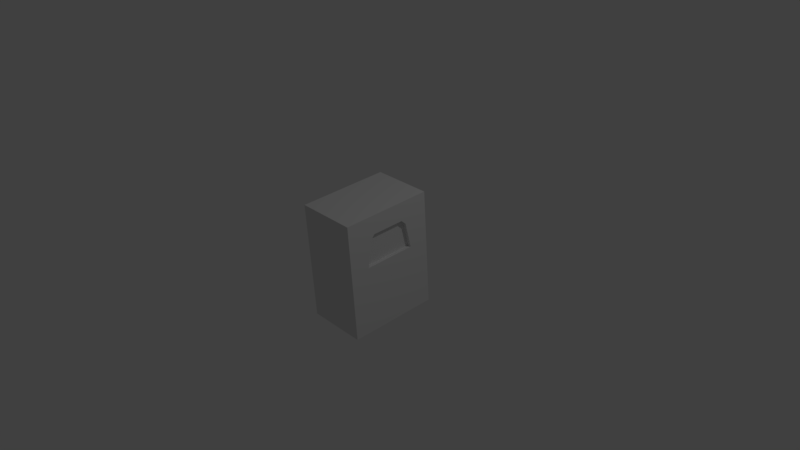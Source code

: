 # Source: Boneca.blend  (saved by Blender 2.79.7; exported with 4.5.12 LTS)
import bpy
from mathutils import Matrix  # noqa: F401  (used for matrix-valued properties, if any)

bpy.ops.wm.read_factory_settings(use_empty=True)
scene = bpy.context.scene
scene.name = 'Scene'

# ---- collections
col_collection_1 = bpy.data.collections.new('Collection 1'); scene.collection.children.link(col_collection_1)

# ---- materials (node trees are filled in below, after node groups)
mat_material = bpy.data.materials.new('Material')
mat_material.alpha_threshold = 0.0
mat_material.use_transparent_shadow = False
mat_material.roughness = 0.5
mat_material.line_color = (0.0, 0.0, 0.0, 1.0)
mat_material_001 = bpy.data.materials.new('Material.001')
mat_material_001.alpha_threshold = 0.0
mat_material_001.use_transparent_shadow = False
mat_material_001.roughness = 0.5
mat_material_002 = bpy.data.materials.new('Material.002')
mat_material_002.alpha_threshold = 0.0
mat_material_002.use_transparent_shadow = False
mat_material_002.roughness = 0.5

# ---- material node trees

# ---- world
world_world = bpy.data.worlds.new('World'); scene.world = world_world
world_world.color = (0.05088, 0.05088, 0.05088)
world_world.use_sun_shadow = False
world_world.sun_shadow_jitter_overblur = 0.0
world_world.cycles.sampling_method = 'MANUAL'

# ---- cameras
cam_camera = bpy.data.cameras.new('Camera')
cam_camera.clip_end = 100.0
cam_camera.lens = 35.0
cam_camera.sensor_width = 32.0
cam_camera.sensor_height = 18.0
cam_camera.ortho_scale = 7.314
cam_camera.dof.focus_distance = 0.0
cam_camera.dof.aperture_fstop = 128.0

# ---- lights
light_lamp = bpy.data.lights.new('Lamp', 'POINT')
light_lamp.transmission_factor = 0.0
light_lamp.cutoff_distance = 30.0
light_lamp.energy = 100.0
light_lamp.shadow_buffer_clip_start = 1.001
light_lamp.shadow_soft_size = 0.1
light_lamp.shadow_maximum_resolution = 0.006
light_lamp.use_absolute_resolution = True

# ---- meshes
me_cube = bpy.data.meshes.new('Cube')
me_cube.from_pydata([(1.0, 1.0, -1.0), (0.8587, -3.361e-07, 0.1599), (-1.0, 2.289e-07, 0.1599), (-1.0, 1.0, -1.0), (1.0, 1.0, 1.0), (-1.0, 1.0, 0.1599), (1.0, 1.0, 0.1599), (-1.0, 1.0, 1.0), (1.0, -5.96e-08, -1.0), (-1.0, 2.98e-07, -1.0), (1.0, -5.364e-07, 1.0), (-1.0, 1.788e-07, 1.0), (-1.0, 0.4567, 0.1599), (-1.0, 0.4567, -1.0), (0.8587, 0.5632, 0.1599), (-1.0, 0.4567, 1.0), (1.0, 0.4567, -1.0), (1.0, 0.4567, 1.0), (1.0, 1.0, 0.6039), (-1.0, 1.0, 0.6039), (0.8587, -4.42e-07, 0.6828), (-1.0, 2.024e-07, 0.6039), (0.8587, 0.4567, 0.6039), (-1.0, 0.4567, 0.6039), (0.8587, 0.3572, 0.1599), (1.0, 0.3572, -1.0), (1.0, 0.3572, 1.0), (-1.0, 0.3572, 0.1599), (-1.0, 0.3572, -1.0), (-1.0, 0.3572, 1.0), (-1.0, 0.3572, 0.6039), (0.8587, 0.3572, 0.6828), (-1.0, 1.0, 0.1599), (1.0, 1.0, 0.1599), (-1.0, 2.303e-07, 0.1599), (1.0, -3.304e-07, 0.1599), (-1.0, 0.4567, 0.1599), (1.0, 0.561, 0.1599), (-1.0, 0.3572, 0.1599), (1.0, 0.3572, 0.1599), (1.0, 1.0, 0.6045), (-1.0, 1.0, 0.6038), (1.0, -4.45e-07, 0.6828), (-1.0, 2.017e-07, 0.6035), (1.0, 0.4567, 0.6039), (-1.0, 0.4567, 0.6038), (-1.0, 0.3572, 0.6038), (1.0, 0.3572, 0.6828), (-1.0, 0.4715, 0.1599), (-1.0, 0.4715, -1.0), (-1.0, 0.4715, 1.0), (1.0, 0.561, 0.1599), (1.0, 0.4584, -1.0), (1.0, 0.4715, 1.0), (1.0, 0.4567, 0.6039), (-1.0, 0.4715, 0.6039), (1.0, 0.5614, 0.1599), (-1.0, 0.4715, 0.1599), (1.0, 0.4567, 0.6039), (-1.0, 0.4715, 0.6038)], [], [(18, 6, 5, 19), (39, 24, 1, 35), (38, 27, 12, 36), (35, 1, 2, 34), (59, 50, 7, 41), (33, 0, 3, 32), (42, 10, 11, 43), (47, 26, 10, 42), (26, 29, 11, 10), (25, 8, 9, 28), (57, 48, 5, 32), (52, 16, 13, 49), (53, 50, 15, 17), (58, 53, 17, 44), (46, 29, 15, 45), (56, 51, 14, 37), (27, 30, 23, 12), (51, 54, 22, 14), (24, 31, 20, 1), (1, 20, 21, 2), (48, 55, 19, 5), (40, 18, 19, 41), (14, 22, 31, 24), (2, 21, 30, 27), (43, 11, 29, 46), (16, 25, 28, 13), (17, 15, 29, 26), (44, 17, 26, 47), (34, 2, 27, 38), (37, 14, 24, 39), (16, 37, 39, 25), (9, 34, 38, 28), (52, 56, 37, 16), (49, 57, 32, 3), (6, 33, 32, 5), (8, 35, 34, 9), (28, 38, 36, 13), (25, 39, 35, 8), (22, 44, 47, 31), (21, 43, 46, 30), (4, 40, 41, 7), (30, 46, 45, 23), (54, 58, 44, 22), (31, 47, 42, 20), (20, 42, 43, 21), (55, 59, 41, 19), (23, 45, 59, 55), (18, 40, 58, 54), (13, 36, 57, 49), (0, 33, 56, 52), (12, 23, 55, 48), (6, 18, 54, 51), (33, 6, 51, 56), (40, 4, 53, 58), (4, 7, 50, 53), (0, 52, 49, 3), (36, 12, 48, 57), (45, 15, 50, 59)])
me_cube.polygons.foreach_set('material_index', [0, 0, 0, 0, 0, 0, 1, 0, 0, 0, 0, 0, 0, 0, 0, 0, 0, 0, 1, 1, 0, 0, 1, 0, 0, 0, 0, 0, 0, 0, 0, 0, 0, 0, 0, 1, 0, 0, 0, 0, 0, 0, 0, 0, 0, 0, 0, 0, 0, 0, 0, 0, 0, 0, 0, 0, 0, 0])
_uv = me_cube.uv_layers.new(name='UVMap')
_uv.uv.foreach_set('vector', [0.09151, 0.4383, 0.1941, 0.4383, 0.1941, 0.8766, 0.09151, 0.8766, 0.5001, 0.4834, 0.5329, 0.4834, 0.5329, 0.5617, 0.5001, 0.5617, 0.5365, 0.5166, 0.5365, 0.5166, 0.5365, 0.5384, 0.5365, 0.5384, 0.5342, 0.8766, 0.5342, 0.8456, 0.5342, 0.4383, 0.5342, 0.4383, 0.963, 0.8434, 0.8711, 0.8434, 0.8711, 0.7275, 0.963, 0.7275, 0.2685, 0.0, 0.5365, 2.612e-08, 0.5365, 0.4383, 0.2685, 0.4383, 0.5737, 0.4383, 0.6471, 0.4383, 0.6472, 0.8766, 0.5554, 0.8766, 0.8418, 0.5867, 0.7682, 0.5867, 0.7682, 0.5084, 0.8418, 0.5084, 0.6854, 0.4383, 0.6854, 5.225e-08, 0.7682, 5.225e-08, 0.7682, 0.4383, 0.4174, 0.4383, 0.5001, 0.4383, 0.5001, 0.8766, 0.4174, 0.8766, 0.5365, 0.5416, 0.5365, 0.5416, 0.5365, 0.6574, 0.5365, 0.6574, 0.3939, 0.4383, 0.3943, 0.4383, 0.3943, 0.8766, 0.3909, 0.8766, 0.659, 0.4383, 0.659, 2.612e-08, 0.6624, 2.612e-08, 0.6624, 0.4383, 0.86, 0.6085, 0.7682, 0.6117, 0.7682, 0.6085, 0.86, 0.6085, 0.963, 0.8684, 0.8711, 0.8684, 0.8711, 0.8466, 0.963, 0.8466, 0.2596, 0.4383, 0.2597, 0.4383, 0.2597, 0.4693, 0.2597, 0.4383, 0.7682, 0.8058, 0.8711, 0.8058, 0.8711, 0.8276, 0.7682, 0.8276, 0.2596, 0.4383, 0.2596, 0.5366, 0.2268, 0.5366, 0.2268, 0.4383, 0.6766, 0.9549, 0.5554, 0.9549, 0.5554, 0.8766, 0.6766, 0.8766, 0.7682, 0.8456, 0.6472, 0.8456, 0.6654, 0.4383, 0.7682, 0.4383, 0.7682, 0.8308, 0.8711, 0.8308, 0.8711, 0.9467, 0.7682, 0.9467, 0.09137, 0.4383, 0.09151, 0.4383, 0.09151, 0.8766, 0.09153, 0.8766, 0.6766, 1.0, 0.5737, 0.9767, 0.5554, 0.9549, 0.6766, 0.9549, 0.7682, 0.7275, 0.8711, 0.7275, 0.8711, 0.8058, 0.7682, 0.8058, 0.963, 0.9467, 0.8711, 0.9467, 0.8711, 0.8684, 0.963, 0.8684, 0.3943, 0.4383, 0.4174, 0.4383, 0.4174, 0.8766, 0.3943, 0.8766, 0.6624, 0.4383, 0.6624, 2.612e-08, 0.6854, 5.225e-08, 0.6854, 0.4383, 0.86, 0.6085, 0.7682, 0.6085, 0.7682, 0.5867, 0.8418, 0.5867, 0.5365, 0.4383, 0.5365, 0.4383, 0.5365, 0.5166, 0.5365, 0.5166, 0.5001, 0.4388, 0.5329, 0.4383, 0.5329, 0.4834, 0.5001, 0.4834, 0.8941, 0.2542, 0.87, 6.205e-08, 0.9172, 4.898e-08, 0.9172, 0.2542, 1.0, 0.2542, 1.0, 0.5084, 0.9172, 0.5084, 0.9172, 0.2542, 0.8938, 0.2542, 0.8699, 6.205e-08, 0.87, 6.205e-08, 0.8941, 0.2542, 0.8907, 0.2542, 0.8907, 0.5084, 0.7682, 0.5084, 0.7682, 0.2542, 0.5364, 0.4383, 0.5364, 0.4383, 0.5364, 0.8766, 0.5364, 0.8766, 0.2685, 0.4383, 0.0, 0.4383, 6.216e-08, 0.0, 0.2685, 1.806e-05, 0.9172, 0.2542, 0.9172, 0.5084, 0.8941, 0.5084, 0.8941, 0.2542, 0.9172, 0.2542, 0.9172, 4.898e-08, 1.0, 0.0, 1.0, 0.2542, 0.2268, 0.5376, 0.1941, 0.5376, 0.1941, 0.5165, 0.2268, 0.5165, 0.5365, 0.6574, 0.5364, 0.6574, 0.5365, 0.5792, 0.5365, 0.5792, 0.0, 0.4383, 0.09137, 0.4383, 0.09153, 0.8766, 1.381e-07, 0.8766, 0.5365, 0.5792, 0.5365, 0.5792, 0.5365, 0.5573, 0.5365, 0.5573, 0.2596, 0.5366, 0.2596, 0.5366, 0.2596, 0.5366, 0.2268, 0.5366, 0.2268, 0.5165, 0.1941, 0.5165, 0.1941, 0.4383, 0.2268, 0.4383, 0.5329, 0.4692, 0.5341, 0.4383, 0.5342, 0.8769, 0.5341, 0.8769, 0.5365, 0.5541, 0.5365, 0.5541, 0.5365, 0.4383, 0.5365, 0.4383, 0.5365, 0.5573, 0.5365, 0.5573, 0.5365, 0.5541, 0.5365, 0.5541, 0.86, 0.7275, 0.8599, 0.7275, 0.86, 0.6085, 0.86, 0.6085, 0.8941, 0.2542, 0.8941, 0.5084, 0.8907, 0.5084, 0.8907, 0.2542, 0.7682, 0.2542, 0.7682, 1.208e-07, 0.8699, 6.205e-08, 0.8938, 0.2542, 0.7682, 0.8276, 0.8711, 0.8276, 0.8711, 0.8308, 0.7682, 0.8308, 0.9629, 0.7275, 0.86, 0.7275, 0.86, 0.6085, 0.9629, 0.6313, 0.5365, 0.3421, 0.5365, 0.3421, 0.5365, 0.4383, 0.5365, 0.4382, 0.8599, 0.7275, 0.7682, 0.7275, 0.7682, 0.6117, 0.86, 0.6085, 0.5365, 0.4383, 0.5365, 0.0, 0.659, 2.612e-08, 0.659, 0.4383, 0.2685, 0.4383, 0.3939, 0.4383, 0.3909, 0.8766, 0.2685, 0.8766, 0.5365, 0.5384, 0.5365, 0.5384, 0.5365, 0.5416, 0.5365, 0.5416, 0.963, 0.8466, 0.8711, 0.8466, 0.8711, 0.8434, 0.963, 0.8434])
me_cube.materials.append(mat_material)
me_cube.materials.append(mat_material_001)
me_cube.use_remesh_preserve_volume = False
me_cube.use_remesh_preserve_attributes = False
me_cube.use_mirror_vertex_groups = False
me_cube.update()
me_cube_001 = bpy.data.meshes.new('Cube.001')
me_cube_001.from_pydata([(0.01139, 0.09683, 0.1693), (-0.2419, 0.08745, 0.2411), (-0.2665, 0.0002321, 0.2168), (-0.263, 0.004115, 0.4865), (-0.08212, 0.1195, 0.2068), (0.001515, -0.0003939, 0.08458), (0.04261, 0.0005202, 0.4649), (-0.1291, 0.00254, 0.5239), (-0.09552, 3.143e-06, 0.1314), (0.07446, 0.0001455, 0.3145), (-0.3017, 0.004571, 0.3543), (0.04085, 0.1128, 0.2977), (0.07437, 0.0001466, 0.2585), (-0.2867, 0.0004699, 0.3194), (0.03381, 0.109, 0.267), (0.08977, -3.453e-05, 0.2169), (-0.2765, 0.0003499, 0.2936), (0.09208, -6.172e-05, 0.3815), (-0.2849, 0.004374, 0.4293), (-0.3012, -0.0002747, 0.02331), (-0.1668, 0.0742, 0.02331), (-0.2859, 0.08394, 0.02797), (-0.1129, -0.0006539, 0.02331), (-0.1594, 0.1086, 0.2255), (-0.2051, 0.003435, 0.5084), (-0.243, 0.09157, 0.02586), (-0.03536, 0.1082, 0.188), (-0.04322, 0.00153, 0.5134), (-0.047, -0.0005676, 0.108), (-0.02399, 0.1282, 0.2779), (-0.107, 0.0001983, 0.1023), (-0.1308, 0.07429, 0.161), (-0.2441, 0.07861, 0.1817), (-0.2621, 0.0002706, 0.1617), (-0.1793, 0.08546, 0.1723), (0.006774, 0.05201, 0.1297), (-0.2534, 0.05507, 0.2297), (-0.08839, 0.06461, 0.1715), (0.06163, 0.06284, 0.3276), (0.05653, 0.06011, 0.2793), (0.05998, 0.05799, 0.2436), (-0.2931, 0.04667, 0.02579), (-0.1416, 0.04044, 0.02331), (-0.04081, 0.05831, 0.1506), (-0.2525, 0.04376, 0.1723), (-0.1197, 0.04061, 0.1335), (-0.1671, 0.002987, 0.5161), (-0.1208, 0.1141, 0.2161), (-0.2049, 0.08289, 0.02459), (-0.1551, 0.07987, 0.1667), (-0.208, 0.1018, 0.2373), (-0.2756, 0.08578, 0.02746), (-0.2491, 0.003952, 0.4918), (-0.2152, 0.0801, 0.1795), (-0.2166, 0.00357, 0.504), (-0.1721, 0.1068, 0.2286), (-0.2516, 0.09005, 0.02628), (-0.1887, 0.08405, 0.1742), (0.07216, 0.04092, 0.3461), (-0.06123, 0.1295, 0.2523), (0.01267, 0.1192, 0.2877), (0.0508, 0.08813, 0.31), (-0.2927, 0.001029, 0.3333), (-0.1631, 0.1193, 0.2645), (-0.1226, 0.1278, 0.2604), (0.06126, 0.06461, 0.328), (-0.08192, 0.1364, 0.2564), (0.04106, 0.1129, 0.2986), (0.03924, 0.1134, 0.2979), (-0.2614, 0.04476, 0.2973), (-0.2547, 0.06047, 0.286), (-0.1764, 0.1166, 0.2658), (0.06168, 0.06268, 0.3294), (-0.02514, 0.1262, 0.2688), (0.08836, -1.805e-05, 0.3674), (-0.2156, 0.1114, 0.2807), (-0.2375, 0.1063, 0.2886), (-0.2807, 0.01907, 0.3199), (-0.01139, 0.124, 0.2755), (-0.2606, 0.06026, 0.4799), (-0.2433, 0.1108, 0.4611), (-0.02205, 0.1204, 0.4639), (0.04362, 0.1074, 0.4493), (-0.2529, 0.1233, 0.4131), (-0.2624, 0.1354, 0.3477), (-0.1308, 0.1272, 0.4742), (-0.08772, 0.1333, 0.4785), (0.06023, 0.1196, 0.4003), (0.07386, 0.1314, 0.3347), (0.05367, 0.05657, 0.4622), (0.06511, -0.0013, 0.4769), (-0.03192, -0.0001584, 0.5317), (-0.1719, -0.0005484, 0.5348), (-0.1289, -0.001054, 0.5436), (-0.107, 0.07143, 0.509), (-0.0006934, 0.1598, 0.3404), (-0.1264, 0.1738, 0.3466), (-0.07524, 0.1882, 0.3461), (-0.07636, 0.1612, 0.4197), (-0.2913, 0.0736, 0.3496), (-0.3052, -0.0003794, 0.4366), (-0.3241, -0.0001563, 0.3518), (-0.2551, 0.1294, 0.3166), (-0.0754, 0.1748, 0.3069), (-0.2795, 0.0703, 0.3147), (-0.1246, 0.1624, 0.3095), (-0.25, 0.1249, 0.2942), (-0.1074, 0.1843, 0.1868), (-0.135, 0.178, 0.1894), (-0.2714, 0.06786, 0.2891), (0.121, -0.001958, 0.3826), (-0.2803, 0.0007269, 0.5013), (-0.1248, 0.1509, 0.418), (0.08867, 0.06276, 0.392), (-0.008063, 0.1404, 0.41), (-0.2774, 0.06707, 0.4241), (-0.1876, 0.119, 0.4682), (-0.1738, 0.121, 0.4699), (-0.2279, 0.0001104, 0.5211), (-0.2149, -4.257e-05, 0.526), (-0.1945, 0.1546, 0.3471), (-0.1776, 0.1593, 0.347), (-0.1899, 0.1458, 0.3131), (-0.1737, 0.1499, 0.3122), (-0.1867, 0.1394, 0.2882), (-0.1626, 0.1717, 0.192), (-0.189, 0.1371, 0.4157), (-0.1731, 0.1405, 0.4163), (-0.1931, 0.06535, 0.4961), (-0.00614, 0.1502, 0.2974), (-0.01018, 0.1431, 0.2655), (-0.02667, 0.064, 0.4956), (-0.3003, 0.01967, 0.313), (-0.2785, 0.04871, 0.2874), (-0.2065, 0.06434, 0.4929), (-0.15, 0.06839, 0.5026), (-0.2265, 0.1132, 0.4632), (-0.2646, -0.001747, 0.5073), (-0.242, 0.1411, 0.3475), (-0.2355, 0.1343, 0.3156), (-0.231, 0.1292, 0.2924), (-0.2337, 0.1274, 0.4139), (-0.2443, 0.06149, 0.4838), (0.07437, 0.09774, 0.3018), (0.06336, 0.1257, 0.2889), (-0.2268, 0.124, 0.2687), (-0.2516, 0.1183, 0.2776), (0.1168, -0.001908, 0.3667), (0.09852, 0.04437, 0.3426), (-0.3139, -0.0002762, 0.3281), (-0.1075, 0.1771, 0.1657), (-0.1341, 0.1715, 0.1683), (0.08667, 0.06897, 0.3237), (-0.271, 0.06647, 0.2747), (-0.1825, 0.1299, 0.2518), (-0.05227, 0.1445, 0.2366), (-0.01148, 0.1408, 0.2552), (-0.1605, 0.1659, 0.171), (0.03127, 0.1329, 0.2766), (0.004069, 0.1383, 0.2628), (0.0613, 0.1263, 0.2881), (0.0862, 0.07115, 0.3221), (-0.1551, 0.1952, 0.1254), (-0.117, 0.2039, 0.1218), (-0.1931, 0.1865, 0.129), (-0.1172, 0.194, 0.09272), (-0.1538, 0.1862, 0.09636), (-0.1903, 0.1785, 0.1), (-0.1668, 0.2027, 0.05188), (-0.1436, 0.2043, 0.04635), (-0.1899, 0.2012, 0.0574), (-0.1437, 0.1865, 0.04023), (-0.166, 0.1854, 0.04533), (-0.1882, 0.1843, 0.05037), (-0.1831, 0.2147, -0.009663), (-0.1413, 0.2174, -0.01963), (-0.2249, 0.2119, 0.000308), (-0.1414, 0.1855, -0.03069), (-0.1817, 0.1834, -0.02148), (-0.2218, 0.1813, -0.01239), (-0.1932, 0.2067, -0.05939), (-0.1691, 0.2083, -0.06515), (-0.2174, 0.2051, -0.05362), (-0.1691, 0.1898, -0.07154), (-0.1924, 0.1886, -0.06621), (-0.2156, 0.1874, -0.06096), (-0.1027, -2.138e-05, 0.05835), (-0.225, 0.09074, 0.07011), (-0.1526, 0.07421, 0.06636), (-0.2708, 0.08322, 0.07321), (-0.2865, 0.0003892, 0.06645), (-0.2782, 0.04627, 0.07004), (-0.1292, 0.04047, 0.06262), (-0.1888, 0.08247, 0.06824), (-0.258, 0.085, 0.07246), (-0.2336, 0.08924, 0.07072), (-0.3577, -0.0003572, -0.02885), (-0.1058, 0.1307, -0.02885), (-0.3289, 0.149, -0.02013), (-0.004703, 0.0004263, -0.02885), (-0.2486, 0.1633, -0.02408), (-0.3424, 0.07913, -0.02421), (-0.05852, 0.06748, -0.02885), (-0.1772, 0.147, -0.02646), (-0.3096, 0.1524, -0.02108), (-0.2646, 0.1604, -0.02329)], [], [(43, 26, 0, 35), (193, 188, 20, 48), (192, 186, 22, 42), (39, 38, 9, 12), (40, 39, 12, 15), (35, 40, 15, 5), (26, 73, 78, 14, 0), (47, 64, 66, 4), (36, 70, 76, 1), (38, 72, 58, 74, 9), (191, 189, 21, 41), (55, 71, 63, 23), (195, 187, 25, 56), (4, 66, 59, 73, 26), (37, 4, 26, 43), (55, 23, 34, 57), (36, 1, 32, 44), (37, 8, 30, 45), (47, 4, 31, 49), (4, 37, 45, 31), (2, 36, 44, 33), (8, 37, 43, 28), (190, 191, 41, 19), (2, 16, 69, 70, 36), (0, 14, 40, 35), (14, 11, 39, 40), (16, 13, 77, 69), (13, 62, 77), (11, 67, 61, 65, 38, 39), (188, 192, 42, 20), (65, 61, 143, 161), (10, 18, 100, 101), (28, 43, 35, 5), (78, 29, 130, 159), (46, 7, 93, 92), (23, 47, 49, 34), (68, 60, 158, 160), (23, 63, 64, 47), (74, 58, 148, 147), (27, 6, 90, 91), (60, 78, 159, 158), (187, 193, 48, 25), (75, 76, 146, 145), (7, 27, 91, 93), (1, 50, 53, 32), (61, 67, 144, 143), (189, 194, 51, 21), (63, 71, 154, 157), (18, 3, 111, 100), (54, 24, 119, 118), (1, 76, 75, 50), (73, 59, 155, 156), (24, 46, 92, 119), (50, 55, 57, 53), (70, 69, 133, 153), (194, 195, 56, 51), (6, 17, 110, 90), (69, 77, 132, 133), (59, 66, 150, 155), (50, 75, 71, 55), (52, 54, 118, 137), (71, 75, 145, 154), (72, 65, 161, 152), (65, 72, 38), (29, 73, 156, 130), (76, 70, 153, 146), (78, 73, 29), (62, 10, 101, 149), (58, 72, 152, 148), (64, 63, 157, 151), (3, 52, 137, 111), (17, 74, 147, 110), (68, 67, 11), (66, 64, 151, 150), (78, 60, 68, 11, 14), (67, 68, 160, 144), (77, 62, 149, 132), (115, 79, 80, 83), (114, 81, 82, 87), (131, 91, 90, 89), (135, 92, 93, 94), (113, 89, 90, 110), (129, 95, 88, 144, 160), (105, 96, 97, 103), (112, 85, 86, 98), (104, 99, 84, 102), (109, 104, 102, 106), (108, 105, 103, 107), (130, 129, 160, 158, 159), (96, 112, 98, 97), (95, 114, 87, 88), (99, 115, 83, 84), (120, 126, 127, 121), (124, 122, 123, 125), (126, 116, 117, 127), (122, 120, 121, 123), (134, 118, 119, 128), (97, 98, 114, 95), (107, 103, 129, 130), (103, 97, 95, 129), (94, 93, 91, 131), (98, 86, 81, 114), (86, 94, 131, 81), (116, 134, 128, 117), (101, 100, 115, 99), (88, 87, 113, 152, 161), (87, 82, 89, 113), (85, 135, 94, 86), (81, 131, 89, 82), (100, 111, 79, 115), (117, 128, 135, 85), (121, 127, 112, 96), (125, 123, 105, 108), (127, 117, 85, 112), (123, 121, 96, 105), (128, 119, 92, 135), (80, 79, 142, 136), (79, 111, 137, 142), (102, 84, 138, 139), (83, 80, 136, 141), (106, 102, 139, 140), (84, 83, 141, 138), (136, 142, 134, 116), (142, 137, 118, 134), (139, 138, 120, 122), (141, 136, 116, 126), (140, 139, 122, 124), (138, 141, 126, 120), (153, 133, 109), (133, 132, 104, 109), (125, 108, 162, 164), (107, 150, 165, 163), (157, 154, 124, 125), (145, 146, 106, 140), (147, 148, 152, 113, 110), (154, 145, 140, 124), (132, 149, 101, 99, 104), (161, 143, 144, 88), (156, 155, 150, 107, 130), (146, 153, 109, 106), (166, 167, 173, 172), (163, 165, 171, 169), (151, 157, 167, 166), (108, 107, 163, 162), (150, 151, 166, 165), (157, 125, 164, 167), (170, 168, 174, 176), (173, 170, 176, 179), (165, 166, 172, 171), (162, 163, 169, 168), (167, 164, 170, 173), (164, 162, 168, 170), (178, 179, 185, 184), (175, 177, 183, 181), (169, 171, 177, 175), (172, 173, 179, 178), (171, 172, 178, 177), (168, 169, 175, 174), (183, 184, 180, 181), (184, 185, 182, 180), (177, 178, 184, 183), (174, 175, 181, 180), (179, 176, 182, 185), (176, 174, 180, 182), (53, 57, 195, 194), (32, 53, 194, 189), (34, 49, 193, 187), (31, 45, 192, 188), (33, 44, 191, 190), (57, 34, 187, 195), (44, 32, 189, 191), (45, 30, 186, 192), (49, 31, 188, 193), (21, 51, 204, 198), (41, 21, 198, 201), (51, 56, 205, 204), (56, 25, 200, 205), (19, 41, 201, 196), (25, 48, 203, 200), (20, 42, 202, 197), (48, 20, 197, 203), (42, 22, 199, 202)])
_uv = me_cube_001.uv_layers.new(name='UVMap')
_uv.uv.foreach_set('vector', [0.5855, 0.6332, 0.6592, 0.6345, 0.6392, 0.6895, 0.5686, 0.6901, 0.5655, 0.4986, 0.5591, 0.533, 0.5181, 0.5329, 0.5238, 0.4915, 0.2896, 0.7992, 0.3413, 0.8133, 0.3435, 0.84, 0.2887, 0.8454, 0.845, 0.4838, 0.8446, 0.4297, 0.9183, 0.4485, 0.918, 0.5091, 0.8487, 0.5217, 0.845, 0.4838, 0.918, 0.5091, 0.9253, 0.5494, 0.8296, 0.6616, 0.8487, 0.5217, 0.9253, 0.5494, 0.882, 0.7189, 0.6592, 0.6345, 0.7354, 0.6273, 0.7394, 0.6405, 0.7233, 0.6909, 0.6392, 0.6895, 0.6776, 0.5342, 0.7223, 0.5224, 0.7309, 0.5689, 0.6792, 0.5795, 0.0607, 0.9035, 0.05441, 0.9631, 0.0, 0.9719, 0.02229, 0.9197, 0.8446, 0.4297, 0.8448, 0.4278, 0.8733, 0.4096, 0.9253, 0.3872, 0.9183, 0.4485, 0.07256, 0.7739, 0.0299, 0.7827, 0.02709, 0.7099, 0.07117, 0.7052, 0.6755, 0.474, 0.7111, 0.461, 0.7139, 0.4761, 0.676, 0.489, 0.4794, 0.7532, 0.4883, 0.7475, 0.4883, 0.7951, 0.4799, 0.8008, 0.6792, 0.5795, 0.7309, 0.5689, 0.7233, 0.592, 0.7354, 0.6273, 0.6592, 0.6345, 0.6024, 0.5763, 0.6792, 0.5795, 0.6592, 0.6345, 0.5855, 0.6332, 0.6755, 0.474, 0.676, 0.489, 0.6143, 0.4782, 0.6135, 0.4673, 0.0607, 0.9035, 0.02229, 0.9197, 0.03271, 0.8555, 0.07396, 0.8427, 0.2776, 0.6998, 0.3435, 0.7515, 0.3391, 0.7867, 0.2906, 0.7531, 0.6776, 0.5342, 0.6792, 0.5795, 0.6, 0.5332, 0.6071, 0.5057, 0.6792, 0.5795, 0.6024, 0.5763, 0.5499, 0.5492, 0.6, 0.5332, 0.121, 0.8852, 0.0607, 0.9035, 0.07396, 0.8427, 0.1209, 0.828, 0.5149, 0.5727, 0.6024, 0.5763, 0.5855, 0.6332, 0.5016, 0.6318, 0.1211, 0.7639, 0.07256, 0.7739, 0.07117, 0.7052, 0.1213, 0.6998, 0.121, 0.8852, 0.1211, 0.9636, 0.07309, 0.9728, 0.05441, 0.9631, 0.0607, 0.9035, 0.7836, 0.6113, 0.7814, 0.4974, 0.8487, 0.5217, 0.8296, 0.6616, 0.7814, 0.4974, 0.7808, 0.4616, 0.845, 0.4838, 0.8487, 0.5217, 0.1211, 0.9636, 0.1213, 0.9874, 0.1038, 0.99, 0.07309, 0.9728, 0.1213, 0.9874, 0.1213, 1.0, 0.1038, 0.99, 0.7808, 0.4616, 0.7807, 0.4605, 0.8121, 0.4486, 0.8425, 0.4292, 0.8446, 0.4297, 0.845, 0.4838, 0.2442, 0.7868, 0.2896, 0.7992, 0.2887, 0.8454, 0.2405, 0.85, 0.4548, 0.549, 0.4583, 0.5232, 0.488, 0.5286, 0.4841, 0.5578, 0.06956, 0.3622, 0.04003, 0.4437, 0.01519, 0.4386, 0.04857, 0.3465, 0.5016, 0.6318, 0.5855, 0.6332, 0.5686, 0.6901, 0.4883, 0.6909, 0.4218, 0.4494, 0.4083, 0.4436, 0.4315, 0.4386, 0.4468, 0.4451, 0.1038, 0.5973, 0.1368, 0.6276, 0.1246, 0.6465, 0.08727, 0.6123, 0.676, 0.489, 0.6776, 0.5342, 0.6071, 0.5057, 0.6143, 0.4782, 0.4572, 0.5022, 0.4377, 0.4759, 0.4648, 0.4751, 0.4868, 0.5048, 0.676, 0.489, 0.7139, 0.4761, 0.7223, 0.5224, 0.6776, 0.5342, 0.4498, 0.6095, 0.4517, 0.5753, 0.4805, 0.5874, 0.4784, 0.6261, 0.2288, 0.6692, 0.3442, 0.6747, 0.359, 0.6998, 0.2286, 0.6936, 0.4377, 0.4759, 0.4218, 0.4494, 0.4468, 0.4451, 0.4648, 0.4751, 0.5718, 0.4641, 0.5655, 0.4986, 0.5238, 0.4915, 0.5294, 0.4501, 0.2135, 0.3329, 0.1862, 0.3278, 0.1804, 0.3076, 0.2113, 0.3135, 0.1368, 0.6276, 0.2288, 0.6692, 0.2286, 0.6936, 0.1246, 0.6465, 0.6606, 0.3925, 0.674, 0.432, 0.6114, 0.4365, 0.6091, 0.404, 0.4583, 0.5232, 0.4585, 0.504, 0.4883, 0.5069, 0.488, 0.5286, 0.5646, 0.4029, 0.5669, 0.425, 0.5224, 0.4134, 0.5202, 0.4018, 0.2768, 0.3482, 0.2624, 0.3418, 0.2666, 0.3234, 0.3426, 0.256, 0.04003, 0.4437, 0.02659, 0.5113, 0.0, 0.5151, 0.01519, 0.4386, 0.06196, 0.5559, 0.07073, 0.5669, 0.0499, 0.578, 0.03997, 0.5655, 0.6606, 0.3925, 0.7129, 0.3872, 0.7137, 0.4137, 0.674, 0.432, 0.4125, 0.4345, 0.3871, 0.3968, 0.4075, 0.3856, 0.4363, 0.4283, 0.07073, 0.5669, 0.1038, 0.5973, 0.08727, 0.6123, 0.0499, 0.578, 0.674, 0.432, 0.6755, 0.474, 0.6135, 0.4673, 0.6114, 0.4365, 0.1652, 0.3197, 0.1497, 0.328, 0.1392, 0.3079, 0.1566, 0.2985, 0.5669, 0.425, 0.5705, 0.4539, 0.5276, 0.4405, 0.5224, 0.4134, 0.3442, 0.6747, 0.4448, 0.6252, 0.4727, 0.6438, 0.359, 0.6998, 0.1497, 0.328, 0.1135, 0.3406, 0.0982, 0.3222, 0.1392, 0.3079, 0.3871, 0.3968, 0.3648, 0.3875, 0.4001, 0.2816, 0.4075, 0.3856, 0.674, 0.432, 0.7137, 0.4137, 0.7111, 0.461, 0.6755, 0.474, 0.03722, 0.5247, 0.06196, 0.5559, 0.03997, 0.5655, 0.01201, 0.5303, 0.2624, 0.3418, 0.2135, 0.3329, 0.2113, 0.3135, 0.2666, 0.3234, 0.4541, 0.5509, 0.4548, 0.549, 0.4841, 0.5578, 0.4833, 0.5598, 0.8425, 0.4292, 0.8448, 0.4278, 0.8446, 0.4297, 0.4083, 0.4436, 0.4125, 0.4345, 0.4363, 0.4283, 0.4315, 0.4386, 0.8108, 0.7317, 0.8108, 0.7739, 0.79, 0.7665, 0.79, 0.7189, 0.7394, 0.6405, 0.7354, 0.6273, 0.7439, 0.6265, 0.09148, 0.3477, 0.06956, 0.3622, 0.04857, 0.3465, 0.07335, 0.3301, 0.4517, 0.5753, 0.4541, 0.5509, 0.4833, 0.5598, 0.4805, 0.5874, 0.3207, 0.3678, 0.2768, 0.3482, 0.3426, 0.256, 0.3713, 0.2688, 0.02659, 0.5113, 0.03722, 0.5247, 0.01201, 0.5303, 0.0, 0.5151, 0.4448, 0.6252, 0.4498, 0.6095, 0.4784, 0.6261, 0.4727, 0.6438, 0.7794, 0.4617, 0.7807, 0.4605, 0.7808, 0.4616, 0.3648, 0.3875, 0.3207, 0.3678, 0.3713, 0.2688, 0.4001, 0.2816, 0.7439, 0.4997, 0.7605, 0.48, 0.7794, 0.4617, 0.7808, 0.4616, 0.7814, 0.4974, 0.4585, 0.504, 0.4572, 0.5022, 0.4868, 0.5048, 0.4883, 0.5069, 0.1135, 0.3406, 0.09148, 0.3477, 0.07335, 0.3301, 0.0982, 0.3222, 0.5693, 0.8482, 0.577, 0.914, 0.5171, 0.9, 0.5024, 0.8451, 0.5708, 0.3012, 0.621, 0.2896, 0.6251, 0.3623, 0.5857, 0.3771, 0.6973, 0.2863, 0.784, 0.2824, 0.7534, 0.3872, 0.6851, 0.3739, 0.6996, 0.1479, 0.7876, 0.1249, 0.7917, 0.1741, 0.6987, 0.1969, 0.88, 0.1623, 0.9471, 0.1721, 0.9391, 0.2378, 0.8464, 0.2378, 0.8012, 0.0, 0.8528, 0.007176, 0.8463, 0.07109, 0.7927, 0.0567, 0.7917, 0.05488, 0.7052, 0.8502, 0.7439, 0.8504, 0.7439, 0.9104, 0.7022, 0.9075, 0.5672, 0.1706, 0.6222, 0.1681, 0.6169, 0.217, 0.5559, 0.2254, 0.5653, 0.7305, 0.5618, 0.7634, 0.4883, 0.7717, 0.4952, 0.7412, 0.5679, 0.7062, 0.5653, 0.7305, 0.4952, 0.7412, 0.5002, 0.7192, 0.1737, 0.8611, 0.1809, 0.9408, 0.1213, 0.946, 0.1405, 0.8641, 0.4459, 0.7108, 0.4739, 0.6998, 0.4739, 0.7772, 0.4604, 0.7502, 0.4457, 0.7274, 0.505, 0.1631, 0.5672, 0.1706, 0.5559, 0.2254, 0.4883, 0.2209, 0.5131, 0.3041, 0.5708, 0.3012, 0.5857, 0.3771, 0.5379, 0.3872, 0.5618, 0.7634, 0.5693, 0.8482, 0.5024, 0.8451, 0.4883, 0.7717, 0.5272, 0.08619, 0.5821, 0.09776, 0.5784, 0.1157, 0.5217, 0.1052, 0.8102, 0.2651, 0.8228, 0.2417, 0.8289, 0.2378, 0.8289, 0.3647, 0.5821, 0.09776, 0.629, 0.1034, 0.6275, 0.1191, 0.5784, 0.1157, 0.7092, 0.7741, 0.7439, 0.7706, 0.7439, 0.7904, 0.7082, 0.793, 0.7001, 0.0834, 0.781, 0.06067, 0.7835, 0.07573, 0.7004, 0.09882, 0.4883, 0.2209, 0.5559, 0.2254, 0.5708, 0.3012, 0.5131, 0.3041, 0.9918, 0.6841, 1.0, 0.8243, 0.9443, 0.8444, 0.9299, 0.81, 0.7022, 0.9075, 0.7439, 0.9104, 0.6975, 0.9815, 0.6574, 0.9743, 0.6987, 0.1969, 0.7917, 0.1741, 0.784, 0.2824, 0.6973, 0.2863, 0.5559, 0.2254, 0.6169, 0.217, 0.621, 0.2896, 0.5708, 0.3012, 0.6169, 0.217, 0.6987, 0.1969, 0.6973, 0.2863, 0.621, 0.2896, 0.629, 0.1034, 0.7001, 0.0834, 0.7004, 0.09882, 0.6275, 0.1191, 0.6454, 0.754, 0.6454, 0.8516, 0.5693, 0.8482, 0.5618, 0.7634, 0.8463, 0.07109, 0.9096, 0.0959, 0.88, 0.1623, 0.8088, 0.1339, 0.8079, 0.131, 0.9096, 0.0959, 0.9542, 0.1143, 0.9471, 0.1721, 0.88, 0.1623, 0.6222, 0.1681, 0.6996, 0.1479, 0.6987, 0.1969, 0.6169, 0.217, 0.621, 0.2896, 0.6973, 0.2863, 0.6851, 0.3739, 0.6251, 0.3623, 0.6454, 0.8516, 0.6453, 0.9299, 0.577, 0.914, 0.5693, 0.8482, 0.6275, 0.1191, 0.7004, 0.09882, 0.6996, 0.1479, 0.6222, 0.1681, 0.5217, 0.1052, 0.5784, 0.1157, 0.5672, 0.1706, 0.505, 0.1631, 0.207, 0.8581, 0.2405, 0.9356, 0.1809, 0.9408, 0.1737, 0.8611, 0.5784, 0.1157, 0.6275, 0.1191, 0.6222, 0.1681, 0.5672, 0.1706, 0.7082, 0.793, 0.7439, 0.7904, 0.7439, 0.8504, 0.7052, 0.8502, 0.7004, 0.09882, 0.7835, 0.07573, 0.7876, 0.1249, 0.6996, 0.1479, 0.6353, 0.04, 0.6989, 0.02129, 0.6992, 0.03996, 0.6334, 0.05905, 0.6989, 0.02129, 0.7712, 0.0, 0.7741, 0.01823, 0.6992, 0.03996, 0.7131, 0.6981, 0.7439, 0.6909, 0.7439, 0.7148, 0.7119, 0.7209, 0.5968, 0.02533, 0.6353, 0.04, 0.6334, 0.05905, 0.5924, 0.0471, 0.6908, 0.7031, 0.7131, 0.6981, 0.7119, 0.7209, 0.6887, 0.7251, 0.5494, 0.009411, 0.5968, 0.02533, 0.5924, 0.0471, 0.5428, 0.03248, 0.6334, 0.05905, 0.6992, 0.03996, 0.7001, 0.0834, 0.629, 0.1034, 0.6992, 0.03996, 0.7741, 0.01823, 0.781, 0.06067, 0.7001, 0.0834, 0.7119, 0.7209, 0.7439, 0.7148, 0.7439, 0.7706, 0.7092, 0.7741, 0.5924, 0.0471, 0.6334, 0.05905, 0.629, 0.1034, 0.5821, 0.09776, 0.6887, 0.7251, 0.7119, 0.7209, 0.7092, 0.7741, 0.6837, 0.7765, 0.5428, 0.03248, 0.5924, 0.0471, 0.5821, 0.09776, 0.5272, 0.08619, 0.5695, 0.6909, 0.5906, 0.7018, 0.5679, 0.7062, 0.5906, 0.7018, 0.6254, 0.7212, 0.5653, 0.7305, 0.5679, 0.7062, 0.207, 0.8581, 0.1737, 0.8611, 0.1826, 0.805, 0.2285, 0.8009, 0.9918, 0.6841, 0.9786, 0.6627, 0.9818, 0.5802, 1.0, 0.6099, 0.8179, 0.3847, 0.7917, 0.2996, 0.8102, 0.2651, 0.8289, 0.3647, 0.6649, 0.7289, 0.6727, 0.6999, 0.6908, 0.7031, 0.6887, 0.7251, 0.8285, 0.2306, 0.8201, 0.1694, 0.8088, 0.1339, 0.88, 0.1623, 0.8464, 0.2378, 0.6465, 0.7794, 0.6649, 0.7289, 0.6887, 0.7251, 0.6837, 0.7765, 0.6254, 0.7212, 0.6452, 0.7325, 0.6454, 0.754, 0.5618, 0.7634, 0.5653, 0.7305, 0.8079, 0.131, 0.7959, 0.09315, 0.7927, 0.0567, 0.8463, 0.07109, 0.9253, 0.799, 0.9402, 0.7627, 0.9786, 0.6627, 0.9918, 0.6841, 0.9299, 0.81, 0.508, 0.7009, 0.5695, 0.6909, 0.5679, 0.7062, 0.5002, 0.7192, 0.3977, 0.1869, 0.3582, 0.1693, 0.3915, 0.1227, 0.4169, 0.1311, 1.0, 0.6099, 0.9818, 0.5802, 0.9704, 0.5153, 0.9912, 0.5198, 0.3713, 0.2688, 0.3426, 0.256, 0.3582, 0.1693, 0.3977, 0.1869, 0.1737, 0.8611, 0.1405, 0.8641, 0.1368, 0.8091, 0.1826, 0.805, 0.4001, 0.2816, 0.3713, 0.2688, 0.3977, 0.1869, 0.4374, 0.2047, 0.3426, 0.256, 0.3283, 0.2742, 0.3385, 0.1944, 0.3582, 0.1693, 0.2118, 0.7519, 0.185, 0.7562, 0.192, 0.7077, 0.2405, 0.6998, 0.3739, 0.8289, 0.3538, 0.8353, 0.3435, 0.7611, 0.3796, 0.7496, 0.4374, 0.2047, 0.3977, 0.1869, 0.4169, 0.1311, 0.4425, 0.1396, 0.79, 0.7689, 0.7439, 0.7714, 0.7622, 0.7189, 0.79, 0.723, 0.3796, 0.8813, 0.3697, 0.911, 0.3538, 0.8353, 0.3739, 0.8289, 0.2285, 0.8009, 0.1826, 0.805, 0.185, 0.7562, 0.2118, 0.7519, 0.4422, 0.05833, 0.3964, 0.04311, 0.4333, 0.0, 0.4597, 0.008796, 0.9876, 0.4499, 0.9502, 0.4417, 0.955, 0.3872, 0.9767, 0.392, 0.9912, 0.5198, 0.9704, 0.5153, 0.9502, 0.4417, 0.9876, 0.4499, 0.4169, 0.1311, 0.3915, 0.1227, 0.3964, 0.04311, 0.4422, 0.05833, 0.4425, 0.1396, 0.4169, 0.1311, 0.4422, 0.05833, 0.4883, 0.07356, 0.185, 0.7562, 0.1581, 0.7606, 0.1435, 0.7155, 0.192, 0.7077, 0.3796, 0.7782, 0.3798, 0.7512, 0.4014, 0.7498, 0.4014, 0.778, 0.3798, 0.7512, 0.3799, 0.7243, 0.4014, 0.7217, 0.4014, 0.7498, 0.4883, 0.07356, 0.4422, 0.05833, 0.4597, 0.008796, 0.4864, 0.0176, 0.4457, 0.7485, 0.4457, 0.7971, 0.4014, 0.778, 0.4014, 0.7498, 0.3796, 0.7496, 0.3435, 0.7611, 0.3524, 0.7065, 0.3733, 0.6998, 0.4457, 0.6998, 0.4457, 0.7485, 0.4014, 0.7498, 0.4014, 0.7217, 0.6114, 0.4365, 0.6135, 0.4673, 0.5705, 0.4539, 0.5669, 0.425, 0.6091, 0.404, 0.6114, 0.4365, 0.5669, 0.425, 0.5646, 0.4029, 0.6143, 0.4782, 0.6071, 0.5057, 0.5655, 0.4986, 0.5718, 0.4641, 0.248, 0.7236, 0.2906, 0.7531, 0.2896, 0.7992, 0.2442, 0.7868, 0.1209, 0.828, 0.07396, 0.8427, 0.07256, 0.7739, 0.1211, 0.7639, 0.4788, 0.7056, 0.4883, 0.6998, 0.4883, 0.7475, 0.4794, 0.7532, 0.07396, 0.8427, 0.03271, 0.8555, 0.0299, 0.7827, 0.07256, 0.7739, 0.2906, 0.7531, 0.3391, 0.7867, 0.3413, 0.8133, 0.2896, 0.7992, 0.6071, 0.5057, 0.6, 0.5332, 0.5591, 0.533, 0.5655, 0.4986, 0.5202, 0.4018, 0.5224, 0.4134, 0.5224, 0.4134, 0.5202, 0.4018, 0.07117, 0.7052, 0.02709, 0.7099, 0.02709, 0.7099, 0.07117, 0.7052, 0.5224, 0.4134, 0.5276, 0.4405, 0.5276, 0.4405, 0.5224, 0.4134, 0.4799, 0.8008, 0.4883, 0.7951, 0.4883, 0.7951, 0.4799, 0.8008, 0.1213, 0.6998, 0.07117, 0.7052, 0.07117, 0.7052, 0.1213, 0.6998, 0.5294, 0.4501, 0.5238, 0.4915, 0.5238, 0.4915, 0.5294, 0.4501, 0.2405, 0.85, 0.2887, 0.8454, 0.2887, 0.8454, 0.2405, 0.85, 0.5238, 0.4915, 0.5181, 0.5329, 0.5181, 0.5329, 0.5238, 0.4915, 0.2887, 0.8454, 0.3435, 0.84, 0.3435, 0.84, 0.2887, 0.8454])
me_cube_001.materials.append(mat_material_002)
me_cube_001.use_remesh_preserve_volume = False
me_cube_001.use_remesh_preserve_attributes = False
me_cube_001.use_mirror_vertex_groups = False
me_cube_001.update()

# ---- objects
ob_cube = bpy.data.objects.new('Cube', me_cube)
ob_lamp = bpy.data.objects.new('Lamp', light_lamp)
ob_camera = bpy.data.objects.new('Camera', cam_camera)
ob_cube_001 = bpy.data.objects.new('Cube.001', me_cube_001)

# ---- transforms, parenting, visibility, modifiers, constraints
ob_cube.location = (-0.01938, -0.2687, -0.09452)
ob_cube.scale = (0.4173, 0.6211, 0.8132)
ob_cube.lock_rotations_4d = False
ob_cube.empty_display_type = 'ARROWS'
ob_cube.lineart.crease_threshold = 0.0
_m = ob_cube.modifiers.new('Mirror', 'MIRROR')
_m.use_axis = (False, True, False)
ob_lamp.location = (4.019, 1.234, 5.729)
ob_lamp.rotation_euler = (0.6698, 0.1233, 1.888)
ob_lamp.lock_rotations_4d = False
ob_lamp.empty_display_type = 'ARROWS'
ob_lamp.color = (0.0, 0.0, 0.0, 0.0)
ob_lamp.lineart.crease_threshold = 0.0
ob_camera.location = (7.577, -6.229, 5.706)
ob_camera.rotation_euler = (1.06, 0.05054, 0.834)
ob_camera.lock_rotations_4d = False
ob_camera.empty_display_type = 'ARROWS'
ob_camera.color = (0.0, 0.0, 0.0, 0.0)
ob_camera.display_type = 'WIRE'
ob_camera.lineart.crease_threshold = 0.0
ob_cube_001.location = (0.2212, -0.2391, 0.04938)
ob_cube_001.scale = (0.7901, 0.7901, 0.7901)
ob_cube_001.lineart.crease_threshold = 0.0
_m = ob_cube_001.modifiers.new('Mirror', 'MIRROR')
_m.use_axis = (False, True, False)

# ---- collection membership
col_collection_1.objects.link(ob_cube)
col_collection_1.objects.link(ob_lamp)
col_collection_1.objects.link(ob_camera)
col_collection_1.objects.link(ob_cube_001)

# ---- scene / render settings (as saved in the file)
scene.camera = ob_camera
scene.frame_start = 1; scene.frame_end = 250; scene.frame_set(1)
scene.render.engine = 'BLENDER_EEVEE_NEXT'
scene.render.resolution_percentage = 50
scene.render.dither_intensity = 0.0
scene.cycles.use_denoising = False
scene.cycles.samples = 128
scene.cycles.sampling_pattern = 'TABULATED_SOBOL'
scene.cycles.use_adaptive_sampling = False
scene.cycles.use_light_tree = False
scene.cycles.blur_glossy = 0.0
scene.cycles.sample_clamp_indirect = 0.0
scene.view_settings.view_transform = 'Standard'
bpy.context.view_layer.update()
